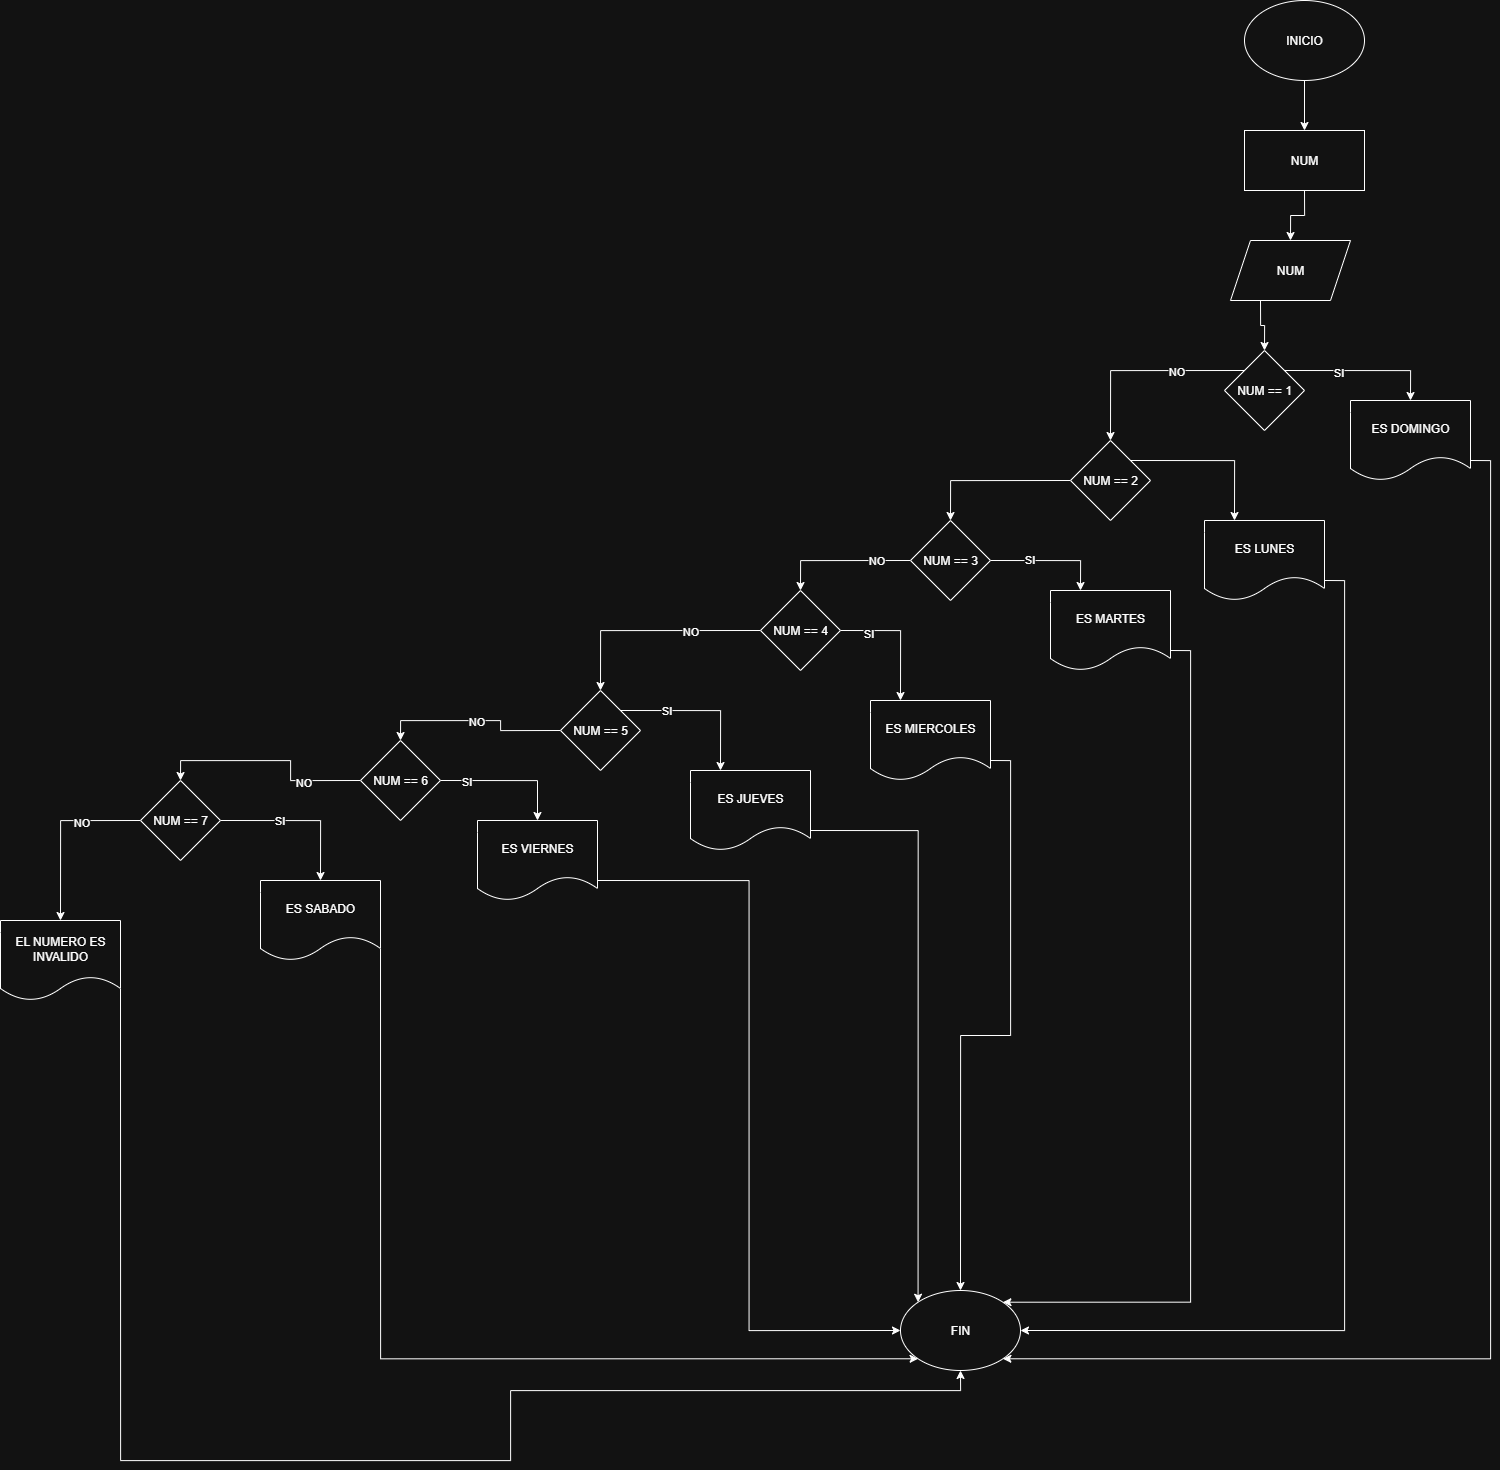

The diagram above was exported from draw.io. Its source (the exported page's mxGraphModel, read from the mxfile embedded in the PNG):
<mxGraphModel dx="3401" dy="1031" grid="1" gridSize="10" guides="1" tooltips="1" connect="1" arrows="1" fold="1" page="1" pageScale="1" pageWidth="827" pageHeight="1169" math="0" shadow="0">
  <root>
    <mxCell id="0" />
    <mxCell id="1" parent="0" />
    <mxCell id="VpOiScW30v8f2G9IaWA6-3" style="edgeStyle=orthogonalEdgeStyle;rounded=0;orthogonalLoop=1;jettySize=auto;html=1;exitX=0.5;exitY=1;exitDx=0;exitDy=0;entryX=0.5;entryY=0;entryDx=0;entryDy=0;" parent="1" source="VpOiScW30v8f2G9IaWA6-1" target="VpOiScW30v8f2G9IaWA6-2" edge="1">
      <mxGeometry relative="1" as="geometry" />
    </mxCell>
    <mxCell id="VpOiScW30v8f2G9IaWA6-1" value="&lt;font style=&quot;vertical-align: inherit;&quot; dir=&quot;auto&quot;&gt;&lt;font style=&quot;vertical-align: inherit;&quot; dir=&quot;auto&quot;&gt;INICIO&lt;/font&gt;&lt;/font&gt;" style="ellipse;whiteSpace=wrap;html=1;" parent="1" vertex="1">
      <mxGeometry x="354" y="30" width="120" height="80" as="geometry" />
    </mxCell>
    <mxCell id="VpOiScW30v8f2G9IaWA6-6" style="edgeStyle=orthogonalEdgeStyle;rounded=0;orthogonalLoop=1;jettySize=auto;html=1;exitX=0.5;exitY=1;exitDx=0;exitDy=0;entryX=0.5;entryY=0;entryDx=0;entryDy=0;" parent="1" source="VpOiScW30v8f2G9IaWA6-2" target="VpOiScW30v8f2G9IaWA6-4" edge="1">
      <mxGeometry relative="1" as="geometry" />
    </mxCell>
    <mxCell id="VpOiScW30v8f2G9IaWA6-2" value="NUM" style="rounded=0;whiteSpace=wrap;html=1;" parent="1" vertex="1">
      <mxGeometry x="354" y="160" width="120" height="60" as="geometry" />
    </mxCell>
    <mxCell id="VpOiScW30v8f2G9IaWA6-8" style="edgeStyle=orthogonalEdgeStyle;rounded=0;orthogonalLoop=1;jettySize=auto;html=1;exitX=0.25;exitY=1;exitDx=0;exitDy=0;entryX=0.5;entryY=0;entryDx=0;entryDy=0;" parent="1" source="VpOiScW30v8f2G9IaWA6-4" target="VpOiScW30v8f2G9IaWA6-7" edge="1">
      <mxGeometry relative="1" as="geometry" />
    </mxCell>
    <mxCell id="VpOiScW30v8f2G9IaWA6-4" value="NUM" style="shape=parallelogram;perimeter=parallelogramPerimeter;whiteSpace=wrap;html=1;fixedSize=1;" parent="1" vertex="1">
      <mxGeometry x="340" y="270" width="120" height="60" as="geometry" />
    </mxCell>
    <mxCell id="VpOiScW30v8f2G9IaWA6-10" style="edgeStyle=orthogonalEdgeStyle;rounded=0;orthogonalLoop=1;jettySize=auto;html=1;exitX=1;exitY=0;exitDx=0;exitDy=0;entryX=0.5;entryY=0;entryDx=0;entryDy=0;" parent="1" source="VpOiScW30v8f2G9IaWA6-7" target="VpOiScW30v8f2G9IaWA6-9" edge="1">
      <mxGeometry relative="1" as="geometry" />
    </mxCell>
    <mxCell id="VpOiScW30v8f2G9IaWA6-13" value="SI" style="edgeLabel;html=1;align=center;verticalAlign=middle;resizable=0;points=[];" parent="VpOiScW30v8f2G9IaWA6-10" vertex="1" connectable="0">
      <mxGeometry x="-0.3077" y="-1" relative="1" as="geometry">
        <mxPoint as="offset" />
      </mxGeometry>
    </mxCell>
    <mxCell id="VpOiScW30v8f2G9IaWA6-12" style="edgeStyle=orthogonalEdgeStyle;rounded=0;orthogonalLoop=1;jettySize=auto;html=1;exitX=0;exitY=0;exitDx=0;exitDy=0;entryX=0.5;entryY=0;entryDx=0;entryDy=0;" parent="1" source="VpOiScW30v8f2G9IaWA6-7" target="VpOiScW30v8f2G9IaWA6-11" edge="1">
      <mxGeometry relative="1" as="geometry" />
    </mxCell>
    <mxCell id="VpOiScW30v8f2G9IaWA6-14" value="NO" style="edgeLabel;html=1;align=center;verticalAlign=middle;resizable=0;points=[];" parent="VpOiScW30v8f2G9IaWA6-12" vertex="1" connectable="0">
      <mxGeometry x="-0.3247" relative="1" as="geometry">
        <mxPoint as="offset" />
      </mxGeometry>
    </mxCell>
    <mxCell id="VpOiScW30v8f2G9IaWA6-7" value="NUM == 1" style="rhombus;whiteSpace=wrap;html=1;" parent="1" vertex="1">
      <mxGeometry x="334" y="380" width="80" height="80" as="geometry" />
    </mxCell>
    <mxCell id="VpOiScW30v8f2G9IaWA6-52" style="edgeStyle=orthogonalEdgeStyle;rounded=0;orthogonalLoop=1;jettySize=auto;html=1;exitX=1;exitY=0.75;exitDx=0;exitDy=0;entryX=1;entryY=1;entryDx=0;entryDy=0;" parent="1" source="VpOiScW30v8f2G9IaWA6-9" target="VpOiScW30v8f2G9IaWA6-51" edge="1">
      <mxGeometry relative="1" as="geometry">
        <Array as="points">
          <mxPoint x="600" y="490" />
          <mxPoint x="600" y="1388" />
        </Array>
      </mxGeometry>
    </mxCell>
    <mxCell id="VpOiScW30v8f2G9IaWA6-9" value="ES DOMINGO" style="shape=document;whiteSpace=wrap;html=1;boundedLbl=1;" parent="1" vertex="1">
      <mxGeometry x="460" y="430" width="120" height="80" as="geometry" />
    </mxCell>
    <mxCell id="VpOiScW30v8f2G9IaWA6-16" style="edgeStyle=orthogonalEdgeStyle;rounded=0;orthogonalLoop=1;jettySize=auto;html=1;exitX=1;exitY=0;exitDx=0;exitDy=0;entryX=0.25;entryY=0;entryDx=0;entryDy=0;" parent="1" source="VpOiScW30v8f2G9IaWA6-11" target="VpOiScW30v8f2G9IaWA6-15" edge="1">
      <mxGeometry relative="1" as="geometry" />
    </mxCell>
    <mxCell id="VpOiScW30v8f2G9IaWA6-18" style="edgeStyle=orthogonalEdgeStyle;rounded=0;orthogonalLoop=1;jettySize=auto;html=1;exitX=0;exitY=0.5;exitDx=0;exitDy=0;entryX=0.5;entryY=0;entryDx=0;entryDy=0;" parent="1" source="VpOiScW30v8f2G9IaWA6-11" target="VpOiScW30v8f2G9IaWA6-17" edge="1">
      <mxGeometry relative="1" as="geometry" />
    </mxCell>
    <mxCell id="VpOiScW30v8f2G9IaWA6-11" value="NUM == 2" style="rhombus;whiteSpace=wrap;html=1;" parent="1" vertex="1">
      <mxGeometry x="180" y="470" width="80" height="80" as="geometry" />
    </mxCell>
    <mxCell id="VpOiScW30v8f2G9IaWA6-53" style="edgeStyle=orthogonalEdgeStyle;rounded=0;orthogonalLoop=1;jettySize=auto;html=1;exitX=1;exitY=0.75;exitDx=0;exitDy=0;entryX=1;entryY=0.5;entryDx=0;entryDy=0;" parent="1" source="VpOiScW30v8f2G9IaWA6-15" target="VpOiScW30v8f2G9IaWA6-51" edge="1">
      <mxGeometry relative="1" as="geometry">
        <Array as="points">
          <mxPoint x="454" y="610" />
          <mxPoint x="454" y="1360" />
        </Array>
      </mxGeometry>
    </mxCell>
    <mxCell id="VpOiScW30v8f2G9IaWA6-15" value="ES LUNES" style="shape=document;whiteSpace=wrap;html=1;boundedLbl=1;" parent="1" vertex="1">
      <mxGeometry x="314" y="550" width="120" height="80" as="geometry" />
    </mxCell>
    <mxCell id="VpOiScW30v8f2G9IaWA6-20" style="edgeStyle=orthogonalEdgeStyle;rounded=0;orthogonalLoop=1;jettySize=auto;html=1;exitX=1;exitY=0.5;exitDx=0;exitDy=0;entryX=0.25;entryY=0;entryDx=0;entryDy=0;" parent="1" source="VpOiScW30v8f2G9IaWA6-17" target="VpOiScW30v8f2G9IaWA6-19" edge="1">
      <mxGeometry relative="1" as="geometry" />
    </mxCell>
    <mxCell id="VpOiScW30v8f2G9IaWA6-21" value="SI" style="edgeLabel;html=1;align=center;verticalAlign=middle;resizable=0;points=[];" parent="VpOiScW30v8f2G9IaWA6-20" vertex="1" connectable="0">
      <mxGeometry x="-0.3833" y="2" relative="1" as="geometry">
        <mxPoint as="offset" />
      </mxGeometry>
    </mxCell>
    <mxCell id="VpOiScW30v8f2G9IaWA6-24" style="edgeStyle=orthogonalEdgeStyle;rounded=0;orthogonalLoop=1;jettySize=auto;html=1;exitX=0;exitY=0.5;exitDx=0;exitDy=0;entryX=0.5;entryY=0;entryDx=0;entryDy=0;" parent="1" source="VpOiScW30v8f2G9IaWA6-17" target="VpOiScW30v8f2G9IaWA6-23" edge="1">
      <mxGeometry relative="1" as="geometry" />
    </mxCell>
    <mxCell id="VpOiScW30v8f2G9IaWA6-30" value="NO" style="edgeLabel;html=1;align=center;verticalAlign=middle;resizable=0;points=[];" parent="VpOiScW30v8f2G9IaWA6-24" vertex="1" connectable="0">
      <mxGeometry x="-0.5" y="-1" relative="1" as="geometry">
        <mxPoint as="offset" />
      </mxGeometry>
    </mxCell>
    <mxCell id="VpOiScW30v8f2G9IaWA6-17" value="NUM == 3" style="rhombus;whiteSpace=wrap;html=1;" parent="1" vertex="1">
      <mxGeometry x="20" y="550" width="80" height="80" as="geometry" />
    </mxCell>
    <mxCell id="VpOiScW30v8f2G9IaWA6-57" style="edgeStyle=orthogonalEdgeStyle;rounded=0;orthogonalLoop=1;jettySize=auto;html=1;exitX=1;exitY=0.75;exitDx=0;exitDy=0;entryX=1;entryY=0;entryDx=0;entryDy=0;" parent="1" source="VpOiScW30v8f2G9IaWA6-19" target="VpOiScW30v8f2G9IaWA6-51" edge="1">
      <mxGeometry relative="1" as="geometry">
        <Array as="points">
          <mxPoint x="300" y="680" />
          <mxPoint x="300" y="1332" />
        </Array>
      </mxGeometry>
    </mxCell>
    <mxCell id="VpOiScW30v8f2G9IaWA6-19" value="ES MARTES" style="shape=document;whiteSpace=wrap;html=1;boundedLbl=1;" parent="1" vertex="1">
      <mxGeometry x="160" y="620" width="120" height="80" as="geometry" />
    </mxCell>
    <mxCell id="VpOiScW30v8f2G9IaWA6-27" style="edgeStyle=orthogonalEdgeStyle;rounded=0;orthogonalLoop=1;jettySize=auto;html=1;exitX=1;exitY=0.5;exitDx=0;exitDy=0;entryX=0.25;entryY=0;entryDx=0;entryDy=0;" parent="1" source="VpOiScW30v8f2G9IaWA6-23" target="VpOiScW30v8f2G9IaWA6-26" edge="1">
      <mxGeometry relative="1" as="geometry" />
    </mxCell>
    <mxCell id="VpOiScW30v8f2G9IaWA6-31" value="SI" style="edgeLabel;html=1;align=center;verticalAlign=middle;resizable=0;points=[];" parent="VpOiScW30v8f2G9IaWA6-27" vertex="1" connectable="0">
      <mxGeometry x="-0.6" y="-2" relative="1" as="geometry">
        <mxPoint as="offset" />
      </mxGeometry>
    </mxCell>
    <mxCell id="VpOiScW30v8f2G9IaWA6-29" style="edgeStyle=orthogonalEdgeStyle;rounded=0;orthogonalLoop=1;jettySize=auto;html=1;exitX=0;exitY=0.5;exitDx=0;exitDy=0;entryX=0.5;entryY=0;entryDx=0;entryDy=0;" parent="1" source="VpOiScW30v8f2G9IaWA6-23" target="VpOiScW30v8f2G9IaWA6-28" edge="1">
      <mxGeometry relative="1" as="geometry" />
    </mxCell>
    <mxCell id="VpOiScW30v8f2G9IaWA6-32" value="NO" style="edgeLabel;html=1;align=center;verticalAlign=middle;resizable=0;points=[];" parent="VpOiScW30v8f2G9IaWA6-29" vertex="1" connectable="0">
      <mxGeometry x="-0.36" relative="1" as="geometry">
        <mxPoint as="offset" />
      </mxGeometry>
    </mxCell>
    <mxCell id="VpOiScW30v8f2G9IaWA6-23" value="NUM == 4" style="rhombus;whiteSpace=wrap;html=1;" parent="1" vertex="1">
      <mxGeometry x="-130" y="620" width="80" height="80" as="geometry" />
    </mxCell>
    <mxCell id="VpOiScW30v8f2G9IaWA6-59" style="edgeStyle=orthogonalEdgeStyle;rounded=0;orthogonalLoop=1;jettySize=auto;html=1;exitX=1;exitY=0.75;exitDx=0;exitDy=0;entryX=0.5;entryY=0;entryDx=0;entryDy=0;" parent="1" source="VpOiScW30v8f2G9IaWA6-26" target="VpOiScW30v8f2G9IaWA6-51" edge="1">
      <mxGeometry relative="1" as="geometry" />
    </mxCell>
    <mxCell id="VpOiScW30v8f2G9IaWA6-26" value="ES MIERCOLES" style="shape=document;whiteSpace=wrap;html=1;boundedLbl=1;" parent="1" vertex="1">
      <mxGeometry x="-20" y="730" width="120" height="80" as="geometry" />
    </mxCell>
    <mxCell id="VpOiScW30v8f2G9IaWA6-34" style="edgeStyle=orthogonalEdgeStyle;rounded=0;orthogonalLoop=1;jettySize=auto;html=1;exitX=1;exitY=0;exitDx=0;exitDy=0;entryX=0.25;entryY=0;entryDx=0;entryDy=0;" parent="1" source="VpOiScW30v8f2G9IaWA6-28" target="VpOiScW30v8f2G9IaWA6-33" edge="1">
      <mxGeometry relative="1" as="geometry" />
    </mxCell>
    <mxCell id="VpOiScW30v8f2G9IaWA6-35" value="SI" style="edgeLabel;html=1;align=center;verticalAlign=middle;resizable=0;points=[];" parent="VpOiScW30v8f2G9IaWA6-34" vertex="1" connectable="0">
      <mxGeometry x="-0.4375" y="1" relative="1" as="geometry">
        <mxPoint as="offset" />
      </mxGeometry>
    </mxCell>
    <mxCell id="VpOiScW30v8f2G9IaWA6-37" style="edgeStyle=orthogonalEdgeStyle;rounded=0;orthogonalLoop=1;jettySize=auto;html=1;exitX=0;exitY=0.5;exitDx=0;exitDy=0;entryX=0.5;entryY=0;entryDx=0;entryDy=0;" parent="1" source="VpOiScW30v8f2G9IaWA6-28" target="VpOiScW30v8f2G9IaWA6-36" edge="1">
      <mxGeometry relative="1" as="geometry" />
    </mxCell>
    <mxCell id="VpOiScW30v8f2G9IaWA6-38" value="NO" style="edgeLabel;html=1;align=center;verticalAlign=middle;resizable=0;points=[];" parent="VpOiScW30v8f2G9IaWA6-37" vertex="1" connectable="0">
      <mxGeometry x="0.014" relative="1" as="geometry">
        <mxPoint as="offset" />
      </mxGeometry>
    </mxCell>
    <mxCell id="VpOiScW30v8f2G9IaWA6-28" value="NUM == 5" style="rhombus;whiteSpace=wrap;html=1;" parent="1" vertex="1">
      <mxGeometry x="-330" y="720" width="80" height="80" as="geometry" />
    </mxCell>
    <mxCell id="VpOiScW30v8f2G9IaWA6-60" style="edgeStyle=orthogonalEdgeStyle;rounded=0;orthogonalLoop=1;jettySize=auto;html=1;exitX=1;exitY=0.75;exitDx=0;exitDy=0;entryX=0;entryY=0;entryDx=0;entryDy=0;" parent="1" source="VpOiScW30v8f2G9IaWA6-33" target="VpOiScW30v8f2G9IaWA6-51" edge="1">
      <mxGeometry relative="1" as="geometry" />
    </mxCell>
    <mxCell id="VpOiScW30v8f2G9IaWA6-33" value="ES JUEVES" style="shape=document;whiteSpace=wrap;html=1;boundedLbl=1;" parent="1" vertex="1">
      <mxGeometry x="-200" y="800" width="120" height="80" as="geometry" />
    </mxCell>
    <mxCell id="VpOiScW30v8f2G9IaWA6-40" style="edgeStyle=orthogonalEdgeStyle;rounded=0;orthogonalLoop=1;jettySize=auto;html=1;exitX=1;exitY=0.5;exitDx=0;exitDy=0;entryX=0.5;entryY=0;entryDx=0;entryDy=0;" parent="1" source="VpOiScW30v8f2G9IaWA6-36" target="VpOiScW30v8f2G9IaWA6-39" edge="1">
      <mxGeometry relative="1" as="geometry" />
    </mxCell>
    <mxCell id="VpOiScW30v8f2G9IaWA6-41" value="SI" style="edgeLabel;html=1;align=center;verticalAlign=middle;resizable=0;points=[];" parent="VpOiScW30v8f2G9IaWA6-40" vertex="1" connectable="0">
      <mxGeometry x="-0.6545" relative="1" as="geometry">
        <mxPoint as="offset" />
      </mxGeometry>
    </mxCell>
    <mxCell id="VpOiScW30v8f2G9IaWA6-43" style="edgeStyle=orthogonalEdgeStyle;rounded=0;orthogonalLoop=1;jettySize=auto;html=1;exitX=0;exitY=0.5;exitDx=0;exitDy=0;entryX=0.5;entryY=0;entryDx=0;entryDy=0;" parent="1" source="VpOiScW30v8f2G9IaWA6-36" target="VpOiScW30v8f2G9IaWA6-42" edge="1">
      <mxGeometry relative="1" as="geometry" />
    </mxCell>
    <mxCell id="VpOiScW30v8f2G9IaWA6-47" value="NO" style="edgeLabel;html=1;align=center;verticalAlign=middle;resizable=0;points=[];" parent="VpOiScW30v8f2G9IaWA6-43" vertex="1" connectable="0">
      <mxGeometry x="-0.4667" y="1" relative="1" as="geometry">
        <mxPoint as="offset" />
      </mxGeometry>
    </mxCell>
    <mxCell id="VpOiScW30v8f2G9IaWA6-36" value="NUM == 6" style="rhombus;whiteSpace=wrap;html=1;" parent="1" vertex="1">
      <mxGeometry x="-530" y="770" width="80" height="80" as="geometry" />
    </mxCell>
    <mxCell id="VpOiScW30v8f2G9IaWA6-61" style="edgeStyle=orthogonalEdgeStyle;rounded=0;orthogonalLoop=1;jettySize=auto;html=1;exitX=1;exitY=0.75;exitDx=0;exitDy=0;entryX=0;entryY=0.5;entryDx=0;entryDy=0;" parent="1" source="VpOiScW30v8f2G9IaWA6-39" target="VpOiScW30v8f2G9IaWA6-51" edge="1">
      <mxGeometry relative="1" as="geometry" />
    </mxCell>
    <mxCell id="VpOiScW30v8f2G9IaWA6-39" value="ES VIERNES" style="shape=document;whiteSpace=wrap;html=1;boundedLbl=1;" parent="1" vertex="1">
      <mxGeometry x="-413" y="850" width="120" height="80" as="geometry" />
    </mxCell>
    <mxCell id="VpOiScW30v8f2G9IaWA6-45" style="edgeStyle=orthogonalEdgeStyle;rounded=0;orthogonalLoop=1;jettySize=auto;html=1;exitX=1;exitY=0.5;exitDx=0;exitDy=0;entryX=0.5;entryY=0;entryDx=0;entryDy=0;" parent="1" source="VpOiScW30v8f2G9IaWA6-42" target="VpOiScW30v8f2G9IaWA6-44" edge="1">
      <mxGeometry relative="1" as="geometry" />
    </mxCell>
    <mxCell id="VpOiScW30v8f2G9IaWA6-48" value="SI" style="edgeLabel;html=1;align=center;verticalAlign=middle;resizable=0;points=[];" parent="VpOiScW30v8f2G9IaWA6-45" vertex="1" connectable="0">
      <mxGeometry x="-0.2833" y="1" relative="1" as="geometry">
        <mxPoint as="offset" />
      </mxGeometry>
    </mxCell>
    <mxCell id="VpOiScW30v8f2G9IaWA6-49" style="edgeStyle=orthogonalEdgeStyle;rounded=0;orthogonalLoop=1;jettySize=auto;html=1;exitX=0;exitY=0.5;exitDx=0;exitDy=0;entryX=0.5;entryY=0;entryDx=0;entryDy=0;" parent="1" source="VpOiScW30v8f2G9IaWA6-42" target="VpOiScW30v8f2G9IaWA6-46" edge="1">
      <mxGeometry relative="1" as="geometry" />
    </mxCell>
    <mxCell id="VpOiScW30v8f2G9IaWA6-50" value="NO" style="edgeLabel;html=1;align=center;verticalAlign=middle;resizable=0;points=[];" parent="VpOiScW30v8f2G9IaWA6-49" vertex="1" connectable="0">
      <mxGeometry x="-0.3259" y="1" relative="1" as="geometry">
        <mxPoint as="offset" />
      </mxGeometry>
    </mxCell>
    <mxCell id="VpOiScW30v8f2G9IaWA6-42" value="NUM == 7" style="rhombus;whiteSpace=wrap;html=1;" parent="1" vertex="1">
      <mxGeometry x="-750" y="810" width="80" height="80" as="geometry" />
    </mxCell>
    <mxCell id="VpOiScW30v8f2G9IaWA6-62" style="edgeStyle=orthogonalEdgeStyle;rounded=0;orthogonalLoop=1;jettySize=auto;html=1;exitX=1;exitY=0.5;exitDx=0;exitDy=0;entryX=0;entryY=1;entryDx=0;entryDy=0;" parent="1" source="VpOiScW30v8f2G9IaWA6-44" target="VpOiScW30v8f2G9IaWA6-51" edge="1">
      <mxGeometry relative="1" as="geometry">
        <Array as="points">
          <mxPoint x="-510" y="1388" />
        </Array>
      </mxGeometry>
    </mxCell>
    <mxCell id="VpOiScW30v8f2G9IaWA6-44" value="ES SABADO" style="shape=document;whiteSpace=wrap;html=1;boundedLbl=1;" parent="1" vertex="1">
      <mxGeometry x="-630" y="910" width="120" height="80" as="geometry" />
    </mxCell>
    <mxCell id="VpOiScW30v8f2G9IaWA6-63" style="edgeStyle=orthogonalEdgeStyle;rounded=0;orthogonalLoop=1;jettySize=auto;html=1;exitX=1;exitY=0.75;exitDx=0;exitDy=0;entryX=0.5;entryY=1;entryDx=0;entryDy=0;" parent="1" source="VpOiScW30v8f2G9IaWA6-46" target="VpOiScW30v8f2G9IaWA6-51" edge="1">
      <mxGeometry relative="1" as="geometry">
        <Array as="points">
          <mxPoint x="-770" y="1490" />
          <mxPoint x="-380" y="1490" />
          <mxPoint x="-380" y="1420" />
          <mxPoint x="70" y="1420" />
        </Array>
      </mxGeometry>
    </mxCell>
    <mxCell id="VpOiScW30v8f2G9IaWA6-46" value="EL NUMERO ES INVALIDO" style="shape=document;whiteSpace=wrap;html=1;boundedLbl=1;" parent="1" vertex="1">
      <mxGeometry x="-890" y="950" width="120" height="80" as="geometry" />
    </mxCell>
    <mxCell id="VpOiScW30v8f2G9IaWA6-51" value="FIN" style="ellipse;whiteSpace=wrap;html=1;" parent="1" vertex="1">
      <mxGeometry x="10" y="1320" width="120" height="80" as="geometry" />
    </mxCell>
  </root>
</mxGraphModel>